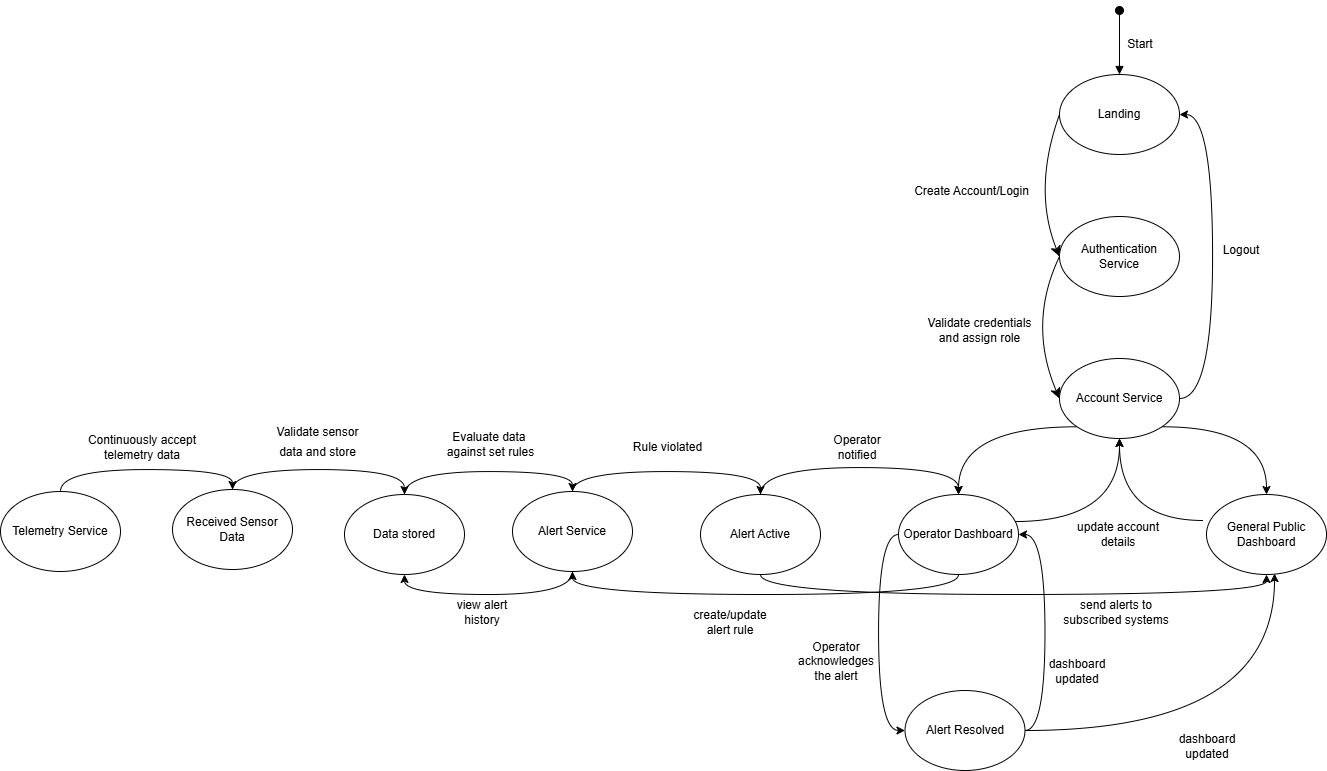

The diagram above was exported from draw.io. Its source (the exported page's mxGraphModel, read from the mxfile embedded in the PNG):
<mxGraphModel dx="3101" dy="1391" grid="0" gridSize="10" guides="1" tooltips="1" connect="1" arrows="1" fold="1" page="0" pageScale="1" pageWidth="850" pageHeight="1100" math="0" shadow="0">
  <root>
    <mxCell id="0" />
    <mxCell id="1" parent="0" />
    <mxCell id="jaTpJXVgo27qcK9IFqAb-9" edge="1" parent="1" source="jaTpJXVgo27qcK9IFqAb-1" style="edgeStyle=none;curved=1;rounded=0;orthogonalLoop=1;jettySize=auto;html=1;exitX=0;exitY=0.5;exitDx=0;exitDy=0;entryX=0;entryY=0.5;entryDx=0;entryDy=0;fontSize=12;startSize=8;endSize=8;" target="jaTpJXVgo27qcK9IFqAb-2">
      <mxGeometry relative="1" as="geometry">
        <Array as="points">
          <mxPoint x="190" y="94" />
        </Array>
      </mxGeometry>
    </mxCell>
    <mxCell id="jaTpJXVgo27qcK9IFqAb-1" parent="1" style="ellipse;whiteSpace=wrap;html=1;" value="Landing" vertex="1">
      <mxGeometry height="80" width="120" x="217" y="-21" as="geometry" />
    </mxCell>
    <mxCell id="jaTpJXVgo27qcK9IFqAb-13" edge="1" parent="1" source="jaTpJXVgo27qcK9IFqAb-2" style="edgeStyle=none;curved=1;rounded=0;orthogonalLoop=1;jettySize=auto;html=1;exitX=0;exitY=0.5;exitDx=0;exitDy=0;entryX=0;entryY=0.5;entryDx=0;entryDy=0;fontSize=12;startSize=8;endSize=8;" target="jaTpJXVgo27qcK9IFqAb-3">
      <mxGeometry relative="1" as="geometry">
        <Array as="points">
          <mxPoint x="185" y="228" />
        </Array>
      </mxGeometry>
    </mxCell>
    <mxCell id="jaTpJXVgo27qcK9IFqAb-2" parent="1" style="ellipse;whiteSpace=wrap;html=1;" value="Authentication Service" vertex="1">
      <mxGeometry height="80" width="120" x="217" y="121" as="geometry" />
    </mxCell>
    <mxCell id="pReaxFfNQtzcyPLxOV5e-2" edge="1" parent="1" source="jaTpJXVgo27qcK9IFqAb-3" style="edgeStyle=orthogonalEdgeStyle;rounded=0;orthogonalLoop=1;jettySize=auto;html=1;exitX=0;exitY=1;exitDx=0;exitDy=0;curved=1;" target="jaTpJXVgo27qcK9IFqAb-4">
      <mxGeometry relative="1" as="geometry" />
    </mxCell>
    <mxCell id="pReaxFfNQtzcyPLxOV5e-3" edge="1" parent="1" source="jaTpJXVgo27qcK9IFqAb-3" style="edgeStyle=orthogonalEdgeStyle;rounded=0;orthogonalLoop=1;jettySize=auto;html=1;exitX=1;exitY=1;exitDx=0;exitDy=0;entryX=0.5;entryY=0;entryDx=0;entryDy=0;curved=1;" target="pReaxFfNQtzcyPLxOV5e-1">
      <mxGeometry relative="1" as="geometry" />
    </mxCell>
    <mxCell id="pReaxFfNQtzcyPLxOV5e-35" edge="1" parent="1" source="jaTpJXVgo27qcK9IFqAb-3" style="edgeStyle=orthogonalEdgeStyle;rounded=0;orthogonalLoop=1;jettySize=auto;html=1;exitX=1;exitY=0.5;exitDx=0;exitDy=0;entryX=1;entryY=0.5;entryDx=0;entryDy=0;curved=1;" target="jaTpJXVgo27qcK9IFqAb-1">
      <mxGeometry relative="1" as="geometry">
        <Array as="points">
          <mxPoint x="370" y="303" />
          <mxPoint x="370" y="19" />
        </Array>
      </mxGeometry>
    </mxCell>
    <mxCell id="jaTpJXVgo27qcK9IFqAb-3" parent="1" style="ellipse;whiteSpace=wrap;html=1;" value="Account Service" vertex="1">
      <mxGeometry height="80" width="120" x="217" y="263" as="geometry" />
    </mxCell>
    <mxCell id="pReaxFfNQtzcyPLxOV5e-4" edge="1" parent="1" source="jaTpJXVgo27qcK9IFqAb-4" style="edgeStyle=orthogonalEdgeStyle;rounded=0;orthogonalLoop=1;jettySize=auto;html=1;exitX=0.967;exitY=0.338;exitDx=0;exitDy=0;entryX=0.5;entryY=1;entryDx=0;entryDy=0;curved=1;exitPerimeter=0;" target="jaTpJXVgo27qcK9IFqAb-3">
      <mxGeometry relative="1" as="geometry" />
    </mxCell>
    <mxCell id="pReaxFfNQtzcyPLxOV5e-47" edge="1" parent="1" source="jaTpJXVgo27qcK9IFqAb-4" style="edgeStyle=orthogonalEdgeStyle;rounded=0;orthogonalLoop=1;jettySize=auto;html=1;exitX=0;exitY=0.5;exitDx=0;exitDy=0;entryX=0;entryY=0.5;entryDx=0;entryDy=0;curved=1;" target="pReaxFfNQtzcyPLxOV5e-21">
      <mxGeometry relative="1" as="geometry" />
    </mxCell>
    <mxCell id="pReaxFfNQtzcyPLxOV5e-54" edge="1" parent="1" source="jaTpJXVgo27qcK9IFqAb-4" style="edgeStyle=orthogonalEdgeStyle;rounded=0;orthogonalLoop=1;jettySize=auto;html=1;exitX=0.5;exitY=1;exitDx=0;exitDy=0;entryX=0.5;entryY=1;entryDx=0;entryDy=0;curved=1;" target="Y2AGTE5hhx6M9lHyYZk--10">
      <mxGeometry relative="1" as="geometry" />
    </mxCell>
    <mxCell id="jaTpJXVgo27qcK9IFqAb-4" parent="1" style="ellipse;whiteSpace=wrap;html=1;" value="Operator Dashboard" vertex="1">
      <mxGeometry height="80" width="120" x="56" y="399" as="geometry" />
    </mxCell>
    <mxCell id="jaTpJXVgo27qcK9IFqAb-12" parent="1" style="text;html=1;align=center;verticalAlign=middle;resizable=0;points=[];autosize=1;strokeColor=none;fillColor=none;fontSize=12;" value="Create Account/Login" vertex="1">
      <mxGeometry height="26" width="133" x="62.5" y="83" as="geometry" />
    </mxCell>
    <mxCell id="Y2AGTE5hhx6M9lHyYZk--2" parent="1" style="text;html=1;align=center;verticalAlign=middle;resizable=0;points=[];autosize=1;strokeColor=none;fillColor=none;fontSize=12;" value="Validate credentials&lt;div&gt;and assign role&lt;/div&gt;" vertex="1">
      <mxGeometry height="41" width="122" x="76" y="214" as="geometry" />
    </mxCell>
    <mxCell id="pReaxFfNQtzcyPLxOV5e-46" edge="1" parent="1" source="Y2AGTE5hhx6M9lHyYZk--5" style="edgeStyle=orthogonalEdgeStyle;rounded=0;orthogonalLoop=1;jettySize=auto;html=1;exitX=0.5;exitY=0;exitDx=0;exitDy=0;entryX=0.5;entryY=0;entryDx=0;entryDy=0;curved=1;" target="pReaxFfNQtzcyPLxOV5e-37">
      <mxGeometry relative="1" as="geometry" />
    </mxCell>
    <mxCell id="Y2AGTE5hhx6M9lHyYZk--5" parent="1" style="ellipse;whiteSpace=wrap;html=1;" value="Telemetry Service" vertex="1">
      <mxGeometry height="80" width="120" x="-842" y="396" as="geometry" />
    </mxCell>
    <mxCell id="pReaxFfNQtzcyPLxOV5e-52" edge="1" parent="1" source="Y2AGTE5hhx6M9lHyYZk--6" style="edgeStyle=orthogonalEdgeStyle;rounded=0;orthogonalLoop=1;jettySize=auto;html=1;exitX=0.5;exitY=0;exitDx=0;exitDy=0;entryX=0.5;entryY=0;entryDx=0;entryDy=0;curved=1;" target="Y2AGTE5hhx6M9lHyYZk--10">
      <mxGeometry relative="1" as="geometry" />
    </mxCell>
    <mxCell id="Y2AGTE5hhx6M9lHyYZk--6" parent="1" style="ellipse;whiteSpace=wrap;html=1;" value="Data stored" vertex="1">
      <mxGeometry height="80" width="120" x="-498" y="399" as="geometry" />
    </mxCell>
    <mxCell id="Y2AGTE5hhx6M9lHyYZk--8" parent="1" style="text;strokeColor=none;align=center;fillColor=none;html=1;verticalAlign=middle;whiteSpace=wrap;rounded=0;fontSize=16;" value="&lt;font style=&quot;font-size: 12px;&quot;&gt;Validate sensor data and store&lt;/font&gt;" vertex="1">
      <mxGeometry height="30" width="105.22" x="-577" y="330" as="geometry" />
    </mxCell>
    <mxCell id="pReaxFfNQtzcyPLxOV5e-45" edge="1" parent="1" source="Y2AGTE5hhx6M9lHyYZk--10" style="edgeStyle=orthogonalEdgeStyle;rounded=0;orthogonalLoop=1;jettySize=auto;html=1;exitX=0.5;exitY=1;exitDx=0;exitDy=0;entryX=0.5;entryY=1;entryDx=0;entryDy=0;curved=1;" target="Y2AGTE5hhx6M9lHyYZk--6">
      <mxGeometry relative="1" as="geometry" />
    </mxCell>
    <mxCell id="pReaxFfNQtzcyPLxOV5e-53" edge="1" parent="1" source="Y2AGTE5hhx6M9lHyYZk--10" style="edgeStyle=orthogonalEdgeStyle;rounded=0;orthogonalLoop=1;jettySize=auto;html=1;exitX=0.5;exitY=0;exitDx=0;exitDy=0;entryX=0.5;entryY=0;entryDx=0;entryDy=0;curved=1;" target="pReaxFfNQtzcyPLxOV5e-12">
      <mxGeometry relative="1" as="geometry" />
    </mxCell>
    <mxCell id="Y2AGTE5hhx6M9lHyYZk--10" parent="1" style="ellipse;whiteSpace=wrap;html=1;" value="Alert Service" vertex="1">
      <mxGeometry height="80" width="120" x="-330" y="396" as="geometry" />
    </mxCell>
    <mxCell id="pReaxFfNQtzcyPLxOV5e-6" edge="1" parent="1" source="pReaxFfNQtzcyPLxOV5e-1" style="edgeStyle=orthogonalEdgeStyle;rounded=0;orthogonalLoop=1;jettySize=auto;html=1;exitX=-0.025;exitY=0.325;exitDx=0;exitDy=0;entryX=0.5;entryY=1;entryDx=0;entryDy=0;curved=1;exitPerimeter=0;" target="jaTpJXVgo27qcK9IFqAb-3">
      <mxGeometry relative="1" as="geometry" />
    </mxCell>
    <mxCell id="pReaxFfNQtzcyPLxOV5e-1" parent="1" style="ellipse;whiteSpace=wrap;html=1;" value="General Public Dashboard" vertex="1">
      <mxGeometry height="80" width="120" x="364" y="399" as="geometry" />
    </mxCell>
    <mxCell id="pReaxFfNQtzcyPLxOV5e-5" parent="1" style="text;html=1;whiteSpace=wrap;strokeColor=none;fillColor=none;align=center;verticalAlign=middle;rounded=0;" value="update account details" vertex="1">
      <mxGeometry height="30" width="90" x="230.5" y="424" as="geometry" />
    </mxCell>
    <mxCell id="pReaxFfNQtzcyPLxOV5e-11" parent="1" style="text;html=1;whiteSpace=wrap;strokeColor=none;fillColor=none;align=center;verticalAlign=middle;rounded=0;" value="&lt;span style=&quot;text-wrap-mode: nowrap;&quot;&gt;&lt;font&gt;Evaluate data&amp;nbsp;&lt;/font&gt;&lt;/span&gt;&lt;div&gt;&lt;span style=&quot;text-wrap-mode: nowrap;&quot;&gt;&lt;font&gt;against set rules&lt;/font&gt;&lt;/span&gt;&lt;/div&gt;" vertex="1">
      <mxGeometry height="30" width="119" x="-411" y="334" as="geometry" />
    </mxCell>
    <mxCell id="pReaxFfNQtzcyPLxOV5e-19" edge="1" parent="1" source="pReaxFfNQtzcyPLxOV5e-12" style="edgeStyle=orthogonalEdgeStyle;rounded=0;orthogonalLoop=1;jettySize=auto;html=1;exitX=0.5;exitY=0;exitDx=0;exitDy=0;entryX=0.5;entryY=0;entryDx=0;entryDy=0;curved=1;" target="jaTpJXVgo27qcK9IFqAb-4">
      <mxGeometry relative="1" as="geometry">
        <Array as="points">
          <mxPoint x="-82" y="372" />
          <mxPoint x="116" y="372" />
        </Array>
      </mxGeometry>
    </mxCell>
    <mxCell id="pReaxFfNQtzcyPLxOV5e-29" edge="1" parent="1" source="pReaxFfNQtzcyPLxOV5e-12" style="edgeStyle=orthogonalEdgeStyle;rounded=0;orthogonalLoop=1;jettySize=auto;html=1;exitX=0.5;exitY=1;exitDx=0;exitDy=0;entryX=0.5;entryY=1;entryDx=0;entryDy=0;curved=1;" target="pReaxFfNQtzcyPLxOV5e-1">
      <mxGeometry relative="1" as="geometry" />
    </mxCell>
    <mxCell id="pReaxFfNQtzcyPLxOV5e-12" parent="1" style="ellipse;whiteSpace=wrap;html=1;" value="Alert Active" vertex="1">
      <mxGeometry height="80" width="120" x="-142" y="399" as="geometry" />
    </mxCell>
    <mxCell id="pReaxFfNQtzcyPLxOV5e-13" parent="1" style="text;html=1;whiteSpace=wrap;strokeColor=none;fillColor=none;align=center;verticalAlign=middle;rounded=0;" value="&lt;span style=&quot;text-wrap-mode: nowrap;&quot;&gt;&lt;font&gt;Rule violated&lt;/font&gt;&lt;/span&gt;" vertex="1">
      <mxGeometry height="30" width="119" x="-234" y="337" as="geometry" />
    </mxCell>
    <mxCell id="pReaxFfNQtzcyPLxOV5e-15" parent="1" style="text;html=1;whiteSpace=wrap;strokeColor=none;fillColor=none;align=center;verticalAlign=middle;rounded=0;" value="Operator notified" vertex="1">
      <mxGeometry height="30" width="60" x="-15.5" y="337" as="geometry" />
    </mxCell>
    <mxCell id="pReaxFfNQtzcyPLxOV5e-26" edge="1" parent="1" source="pReaxFfNQtzcyPLxOV5e-21" style="edgeStyle=orthogonalEdgeStyle;rounded=0;orthogonalLoop=1;jettySize=auto;html=1;exitX=1;exitY=0.5;exitDx=0;exitDy=0;entryX=1;entryY=0.5;entryDx=0;entryDy=0;curved=1;" target="jaTpJXVgo27qcK9IFqAb-4">
      <mxGeometry relative="1" as="geometry" />
    </mxCell>
    <mxCell id="pReaxFfNQtzcyPLxOV5e-21" parent="1" style="ellipse;whiteSpace=wrap;html=1;" value="Alert Resolved" vertex="1">
      <mxGeometry height="80" width="120" x="62.5" y="595" as="geometry" />
    </mxCell>
    <mxCell id="pReaxFfNQtzcyPLxOV5e-23" parent="1" style="text;html=1;whiteSpace=wrap;strokeColor=none;fillColor=none;align=center;verticalAlign=middle;rounded=0;" value="Operator acknowledges the alert" vertex="1">
      <mxGeometry height="30" width="60" x="-36" y="551" as="geometry" />
    </mxCell>
    <mxCell id="pReaxFfNQtzcyPLxOV5e-27" parent="1" style="text;html=1;whiteSpace=wrap;strokeColor=none;fillColor=none;align=center;verticalAlign=middle;rounded=0;" value="dashboard updated" vertex="1">
      <mxGeometry height="30" width="60" x="205" y="561" as="geometry" />
    </mxCell>
    <mxCell id="pReaxFfNQtzcyPLxOV5e-30" parent="1" style="text;html=1;whiteSpace=wrap;strokeColor=none;fillColor=none;align=center;verticalAlign=middle;rounded=0;" value="send alerts to subscribed systems" vertex="1">
      <mxGeometry height="30" width="113.5" x="217" y="502" as="geometry" />
    </mxCell>
    <mxCell id="pReaxFfNQtzcyPLxOV5e-31" edge="1" parent="1" source="pReaxFfNQtzcyPLxOV5e-21" style="edgeStyle=orthogonalEdgeStyle;rounded=0;orthogonalLoop=1;jettySize=auto;html=1;exitX=1;exitY=0.5;exitDx=0;exitDy=0;entryX=0.567;entryY=0.988;entryDx=0;entryDy=0;entryPerimeter=0;curved=1;" target="pReaxFfNQtzcyPLxOV5e-1">
      <mxGeometry relative="1" as="geometry" />
    </mxCell>
    <mxCell id="pReaxFfNQtzcyPLxOV5e-32" parent="1" style="text;html=1;whiteSpace=wrap;strokeColor=none;fillColor=none;align=center;verticalAlign=middle;rounded=0;" value="dashboard updated" vertex="1">
      <mxGeometry height="30" width="60" x="335" y="636" as="geometry" />
    </mxCell>
    <mxCell id="pReaxFfNQtzcyPLxOV5e-36" parent="1" style="text;html=1;whiteSpace=wrap;strokeColor=none;fillColor=none;align=center;verticalAlign=middle;rounded=0;" value="Logout" vertex="1">
      <mxGeometry height="30" width="60" x="369" y="140" as="geometry" />
    </mxCell>
    <mxCell id="pReaxFfNQtzcyPLxOV5e-51" edge="1" parent="1" source="pReaxFfNQtzcyPLxOV5e-37" style="edgeStyle=orthogonalEdgeStyle;rounded=0;orthogonalLoop=1;jettySize=auto;html=1;exitX=0.5;exitY=0;exitDx=0;exitDy=0;entryX=0.5;entryY=0;entryDx=0;entryDy=0;curved=1;" target="Y2AGTE5hhx6M9lHyYZk--6">
      <mxGeometry relative="1" as="geometry" />
    </mxCell>
    <mxCell id="pReaxFfNQtzcyPLxOV5e-37" parent="1" style="ellipse;whiteSpace=wrap;html=1;" value="Received Sensor Data" vertex="1">
      <mxGeometry height="80" width="120" x="-670" y="394" as="geometry" />
    </mxCell>
    <mxCell id="pReaxFfNQtzcyPLxOV5e-40" parent="1" style="text;html=1;whiteSpace=wrap;strokeColor=none;fillColor=none;align=center;verticalAlign=middle;rounded=0;" value="create/update alert rule" vertex="1">
      <mxGeometry height="30" width="60" x="-142" y="512" as="geometry" />
    </mxCell>
    <mxCell id="pReaxFfNQtzcyPLxOV5e-43" parent="1" style="text;html=1;whiteSpace=wrap;strokeColor=none;fillColor=none;align=center;verticalAlign=middle;rounded=0;" value="view alert history" vertex="1">
      <mxGeometry height="30" width="60" x="-390" y="502" as="geometry" />
    </mxCell>
    <mxCell id="pReaxFfNQtzcyPLxOV5e-50" parent="1" style="text;html=1;whiteSpace=wrap;strokeColor=none;fillColor=none;align=center;verticalAlign=middle;rounded=0;" value="Continuously accept telemetry data" vertex="1">
      <mxGeometry height="30" width="116" x="-758" y="337" as="geometry" />
    </mxCell>
    <mxCell id="pReaxFfNQtzcyPLxOV5e-56" edge="1" parent="1" style="html=1;verticalAlign=bottom;startArrow=oval;startFill=1;endArrow=block;startSize=8;curved=0;rounded=0;entryX=0.5;entryY=0;entryDx=0;entryDy=0;" target="jaTpJXVgo27qcK9IFqAb-1" value="">
      <mxGeometry relative="1" width="60" as="geometry">
        <mxPoint x="277" y="-85" as="sourcePoint" />
        <mxPoint x="317" y="-56" as="targetPoint" />
      </mxGeometry>
    </mxCell>
    <mxCell id="pReaxFfNQtzcyPLxOV5e-57" parent="1" style="text;html=1;whiteSpace=wrap;strokeColor=none;fillColor=none;align=center;verticalAlign=middle;rounded=0;" value="Start" vertex="1">
      <mxGeometry height="30" width="60" x="268" y="-66" as="geometry" />
    </mxCell>
  </root>
</mxGraphModel>